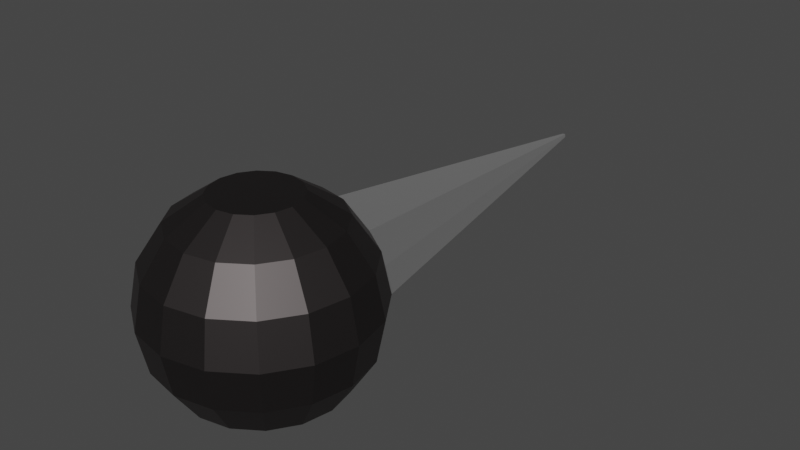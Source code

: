 # Source: Needle5.blend  (saved by Blender 2.82.7; exported with 4.5.12 LTS)
import bpy
from mathutils import Matrix  # noqa: F401  (used for matrix-valued properties, if any)

bpy.ops.wm.read_factory_settings(use_empty=True)
scene = bpy.context.scene
scene.name = 'Scene'

# ---- collections
col_collection = bpy.data.collections.new('Collection'); scene.collection.children.link(col_collection)

# ---- materials (node trees are filled in below, after node groups)
mat_ignebasi = bpy.data.materials.new('IgneBasi')
mat_ignebasi.use_transparent_shadow = False
mat_igneucu = bpy.data.materials.new('IgneUcu')
mat_igneucu.use_transparent_shadow = False

# ---- material node trees
mat_ignebasi.use_nodes = True; mat_ignebasi.node_tree.nodes.clear()
_N = mat_ignebasi.node_tree.nodes; _L = mat_ignebasi.node_tree.links
n0 = _N.new('ShaderNodeOutputMaterial'); n0.name = 'Material Output'; n0.location = (300, 300)
n1 = _N.new('ShaderNodeBsdfPrincipled'); n1.name = 'Principled BSDF'; n1.location = (10, 300)
n1.distribution = 'GGX'
n1.subsurface_method = 'BURLEY'
n1.inputs[0].default_value = (0.08353, 0.07467, 0.07467, 1.0)
n1.inputs[1].default_value = 1.0
n1.inputs[3].default_value = 1.45
n1.inputs[27].default_value = (0.0, 0.0, 0.0, 1.0)
n1.inputs[28].default_value = 1.0
_L.new(n1.outputs[0], n0.inputs[0])
n0.is_active_output = True
mat_igneucu.use_nodes = True; mat_igneucu.node_tree.nodes.clear()
_N = mat_igneucu.node_tree.nodes; _L = mat_igneucu.node_tree.links
n0 = _N.new('ShaderNodeOutputMaterial'); n0.name = 'Material Output'; n0.location = (300, 300)
n1 = _N.new('ShaderNodeBsdfPrincipled'); n1.name = 'Principled BSDF'; n1.location = (10, 300)
n1.distribution = 'GGX'
n1.subsurface_method = 'BURLEY'
n1.inputs[0].default_value = (1.0, 1.0, 1.0, 1.0)
n1.inputs[1].default_value = 1.0
n1.inputs[3].default_value = 1.45
n1.inputs[27].default_value = (0.0, 0.0, 0.0, 1.0)
n1.inputs[28].default_value = 1.0
_L.new(n1.outputs[0], n0.inputs[0])
n0.is_active_output = True

# ---- world
world_world = bpy.data.worlds.new('World'); scene.world = world_world
world_world.use_nodes = True; world_world.node_tree.nodes.clear()
_N = world_world.node_tree.nodes; _L = world_world.node_tree.links
n0 = _N.new('ShaderNodeOutputWorld'); n0.name = 'World Output'; n0.location = (300, 300)
n1 = _N.new('ShaderNodeBackground'); n1.name = 'Background'; n1.location = (10, 300)
n1.inputs[0].default_value = (0.05088, 0.05088, 0.05088, 1.0)
_L.new(n1.outputs[0], n0.inputs[0])
n0.is_active_output = True
world_world.color = (0.05088, 0.05088, 0.05088)
world_world.use_sun_shadow = False
world_world.sun_shadow_jitter_overblur = 0.0

# ---- meshes
me_sphere = bpy.data.meshes.new('Sphere')
me_sphere.from_pydata([(1.806e-09, 0.4207, 0.4243), (1.806e-09, 0.5508, 0.2296), (1.806e-09, 0.5508, -0.2296), (1.806e-09, 0.2261, -0.5543), (0.08787, 0.2086, 0.5543), (0.1624, 0.3884, 0.4243), (0.2121, 0.5086, 0.2296), (0.2296, 0.5508, -3.277e-08), (0.2121, 0.5086, -0.2296), (0.1624, 0.3884, -0.4243), (0.08787, 0.2086, -0.5543), (0.1624, 0.1588, 0.5543), (0.3, 0.2965, 0.4243), (0.392, 0.3884, 0.2296), (0.4243, 0.4207, -3.277e-08), (0.392, 0.3884, -0.2296), (0.3, 0.2965, -0.4243), (0.1624, 0.1588, -0.5543), (0.2121, 0.08433, 0.5543), (0.392, 0.1588, 0.4243), (0.5121, 0.2086, 0.2296), (0.5543, 0.2261, -3.277e-08), (0.5121, 0.2086, -0.2296), (0.392, 0.1588, -0.4243), (0.2121, 0.08433, -0.5543), (0.2296, -0.00354, 0.5543), (0.4243, -0.00354, 0.4243), (0.5543, -0.00354, 0.2296), (0.6, -0.00354, -3.277e-08), (0.5543, -0.00354, -0.2296), (0.4243, -0.00354, -0.4243), (0.2296, -0.00354, -0.5543), (0.2121, -0.09141, 0.5543), (0.392, -0.1659, 0.4243), (0.5121, -0.2157, 0.2296), (0.5543, -0.2331, -3.277e-08), (0.5121, -0.2157, -0.2296), (0.392, -0.1659, -0.4243), (0.2121, -0.09141, -0.5543), (0.1624, -0.1659, 0.5543), (0.3, -0.3035, 0.4243), (0.392, -0.3955, 0.2296), (0.4243, -0.4278, -3.277e-08), (0.392, -0.3955, -0.2296), (0.3, -0.3035, -0.4243), (0.1624, -0.1659, -0.5543), (0.08787, -0.2157, 0.5543), (0.1624, -0.3955, 0.4243), (0.2121, -0.5157, 0.2296), (0.2296, -0.5579, -3.277e-08), (0.2121, -0.5157, -0.2296), (0.1624, -0.3955, -0.4243), (0.08787, -0.2157, -0.5543), (-4.18e-08, -0.2331, 0.5543), (-1.58e-07, -0.4278, 0.4243), (-1.759e-07, -0.5579, 0.2296), (-1.938e-07, -0.6035, -3.277e-08), (-1.759e-07, -0.5579, -0.2296), (-1.58e-07, -0.4278, -0.4243), (-9.545e-08, -0.2331, -0.5543), (-0.08787, -0.2157, 0.5543), (-0.1624, -0.3955, 0.4243), (-0.2121, -0.5157, 0.2296), (-0.2296, -0.5579, -3.277e-08), (-0.2121, -0.5157, -0.2296), (-0.1624, -0.3955, -0.4243), (-0.08787, -0.2157, -0.5543), (-0.1624, -0.1659, 0.5543), (-0.3, -0.3035, 0.4243), (-0.392, -0.3955, 0.2296), (-0.4243, -0.4278, -3.277e-08), (-0.392, -0.3955, -0.2296), (-0.3, -0.3035, -0.4243), (-0.1624, -0.1659, -0.5543), (-0.2121, -0.09141, 0.5543), (-0.392, -0.1659, 0.4243), (-0.5121, -0.2157, 0.2296), (-0.5543, -0.2331, -3.277e-08), (-0.5121, -0.2157, -0.2296), (-0.392, -0.1659, -0.4243), (-0.2121, -0.09141, -0.5543), (-0.2296, -0.00354, 0.5543), (-0.4243, -0.003539, 0.4243), (-0.5543, -0.003539, 0.2296), (-0.6, -0.003539, -3.277e-08), (-0.5543, -0.003539, -0.2296), (-0.4243, -0.003539, -0.4243), (-0.2296, -0.00354, -0.5543), (-0.2121, 0.08433, 0.5543), (-0.392, 0.1588, 0.4243), (-0.5121, 0.2086, 0.2296), (-0.5543, 0.2261, -3.277e-08), (-0.5121, 0.2086, -0.2296), (-0.392, 0.1588, -0.4243), (-0.2121, 0.08433, -0.5543), (-0.1624, 0.1588, 0.5543), (-0.3, 0.2965, 0.4243), (-0.392, 0.3884, 0.2296), (-0.4243, 0.4207, -3.277e-08), (-0.392, 0.3884, -0.2296), (-0.3, 0.2965, -0.4243), (-0.1624, 0.1588, -0.5543), (-0.08787, 0.2086, 0.5543), (-0.1624, 0.3884, 0.4243), (-0.2121, 0.5086, 0.2296), (-0.2296, 0.5508, -3.277e-08), (-0.2121, 0.5086, -0.2296), (-0.1624, 0.3884, -0.4243), (-0.08787, 0.2086, -0.5543), (6.548e-08, 0.2261, 0.5543), (2.622e-07, 0.4207, -0.4243), (0.008839, 2.581, 0.009567), (0.009567, 2.582, -4.172e-08), (0.008839, 2.581, -0.009567), (1.902e-07, 2.582, -0.009567), (1.902e-07, 2.582, 0.009567), (-0.008839, 2.581, 0.009567), (-0.009567, 2.582, -4.172e-08), (-0.008839, 2.581, -0.009567), (2.066e-07, 2.584, -4.172e-08)], [], [(110, 2, 8, 9), (6, 7, 112, 111), (0, 109, 4, 5), (3, 110, 9, 10), (106, 105, 117, 118), (1, 0, 5, 6), (7, 6, 13, 14), (5, 4, 11, 12), (10, 9, 16, 17), (8, 7, 14, 15), (6, 5, 12, 13), (9, 8, 15, 16), (17, 16, 23, 24), (15, 14, 21, 22), (13, 12, 19, 20), (16, 15, 22, 23), (14, 13, 20, 21), (12, 11, 18, 19), (20, 19, 26, 27), (23, 22, 29, 30), (21, 20, 27, 28), (19, 18, 25, 26), (24, 23, 30, 31), (22, 21, 28, 29), (30, 29, 36, 37), (28, 27, 34, 35), (26, 25, 32, 33), (31, 30, 37, 38), (29, 28, 35, 36), (27, 26, 33, 34), (33, 32, 39, 40), (38, 37, 44, 45), (36, 35, 42, 43), (34, 33, 40, 41), (37, 36, 43, 44), (35, 34, 41, 42), (45, 44, 51, 52), (43, 42, 49, 50), (41, 40, 47, 48), (44, 43, 50, 51), (42, 41, 48, 49), (40, 39, 46, 47), (51, 50, 57, 58), (49, 48, 55, 56), (47, 46, 53, 54), (52, 51, 58, 59), (50, 49, 56, 57), (48, 47, 54, 55), (58, 57, 64, 65), (56, 55, 62, 63), (54, 53, 60, 61), (59, 58, 65, 66), (57, 56, 63, 64), (55, 54, 61, 62), (66, 65, 72, 73), (64, 63, 70, 71), (62, 61, 68, 69), (65, 64, 71, 72), (63, 62, 69, 70), (61, 60, 67, 68), (71, 70, 77, 78), (69, 68, 75, 76), (72, 71, 78, 79), (70, 69, 76, 77), (68, 67, 74, 75), (73, 72, 79, 80), (79, 78, 85, 86), (77, 76, 83, 84), (75, 74, 81, 82), (80, 79, 86, 87), (78, 77, 84, 85), (76, 75, 82, 83), (84, 83, 90, 91), (82, 81, 88, 89), (87, 86, 93, 94), (85, 84, 91, 92), (83, 82, 89, 90), (86, 85, 92, 93), (94, 93, 100, 101), (92, 91, 98, 99), (90, 89, 96, 97), (93, 92, 99, 100), (91, 90, 97, 98), (89, 88, 95, 96), (97, 96, 103, 104), (100, 99, 106, 107), (98, 97, 104, 105), (96, 95, 102, 103), (101, 100, 107, 108), (99, 98, 105, 106), (107, 106, 2, 110), (104, 1, 115, 116), (103, 102, 109, 0), (108, 107, 110, 3), (1, 6, 111, 115), (104, 103, 0, 1), (119, 115, 111, 112), (114, 119, 112, 113), (117, 116, 115, 119), (118, 117, 119, 114), (8, 2, 114, 113), (2, 106, 118, 114), (105, 104, 116, 117), (7, 8, 113, 112), (11, 4, 109, 102, 95, 88, 81, 74, 67, 60, 53, 46, 39, 32, 25, 18), (10, 17, 24, 31, 38, 45, 52, 59, 66, 73, 80, 87, 94, 101, 108, 3)])
me_sphere.polygons.foreach_set('material_index', [0, 1, 0, 0, 1, 0, 0, 0, 0, 0, 0, 0, 0, 0, 0, 0, 0, 0, 0, 0, 0, 0, 0, 0, 0, 0, 0, 0, 0, 0, 0, 0, 0, 0, 0, 0, 0, 0, 0, 0, 0, 0, 0, 0, 0, 0, 0, 0, 0, 0, 0, 0, 0, 0, 0, 0, 0, 0, 0, 0, 0, 0, 0, 0, 0, 0, 0, 0, 0, 0, 0, 0, 0, 0, 0, 0, 0, 0, 0, 0, 0, 0, 0, 0, 0, 0, 0, 0, 0, 0, 0, 1, 0, 0, 1, 0, 1, 1, 1, 1, 1, 1, 1, 1, 0, 0])
_uv = me_sphere.uv_layers.new(name='UVMap')
_uv.uv.foreach_set('vector', [0.75, 0.25, 0.75, 0.375, 0.6875, 0.375, 0.6875, 0.25, 0.6875, 0.625, 0.6875, 0.5, 0.6875, 0.5, 0.6875, 0.625, 0.75, 0.75, 0.75, 0.875, 0.6875, 0.875, 0.6875, 0.75, 0.75, 0.125, 0.75, 0.25, 0.6875, 0.25, 0.6875, 0.125, 0.8125, 0.375, 0.8125, 0.5, 0.8125, 0.5, 0.8125, 0.375, 0.75, 0.625, 0.75, 0.75, 0.6875, 0.75, 0.6875, 0.625, 0.6875, 0.5, 0.6875, 0.625, 0.625, 0.625, 0.625, 0.5, 0.6875, 0.75, 0.6875, 0.875, 0.625, 0.875, 0.625, 0.75, 0.6875, 0.125, 0.6875, 0.25, 0.625, 0.25, 0.625, 0.125, 0.6875, 0.375, 0.6875, 0.5, 0.625, 0.5, 0.625, 0.375, 0.6875, 0.625, 0.6875, 0.75, 0.625, 0.75, 0.625, 0.625, 0.6875, 0.25, 0.6875, 0.375, 0.625, 0.375, 0.625, 0.25, 0.625, 0.125, 0.625, 0.25, 0.5625, 0.25, 0.5625, 0.125, 0.625, 0.375, 0.625, 0.5, 0.5625, 0.5, 0.5625, 0.375, 0.625, 0.625, 0.625, 0.75, 0.5625, 0.75, 0.5625, 0.625, 0.625, 0.25, 0.625, 0.375, 0.5625, 0.375, 0.5625, 0.25, 0.625, 0.5, 0.625, 0.625, 0.5625, 0.625, 0.5625, 0.5, 0.625, 0.75, 0.625, 0.875, 0.5625, 0.875, 0.5625, 0.75, 0.5625, 0.625, 0.5625, 0.75, 0.5, 0.75, 0.5, 0.625, 0.5625, 0.25, 0.5625, 0.375, 0.5, 0.375, 0.5, 0.25, 0.5625, 0.5, 0.5625, 0.625, 0.5, 0.625, 0.5, 0.5, 0.5625, 0.75, 0.5625, 0.875, 0.5, 0.875, 0.5, 0.75, 0.5625, 0.125, 0.5625, 0.25, 0.5, 0.25, 0.5, 0.125, 0.5625, 0.375, 0.5625, 0.5, 0.5, 0.5, 0.5, 0.375, 0.5, 0.25, 0.5, 0.375, 0.4375, 0.375, 0.4375, 0.25, 0.5, 0.5, 0.5, 0.625, 0.4375, 0.625, 0.4375, 0.5, 0.5, 0.75, 0.5, 0.875, 0.4375, 0.875, 0.4375, 0.75, 0.5, 0.125, 0.5, 0.25, 0.4375, 0.25, 0.4375, 0.125, 0.5, 0.375, 0.5, 0.5, 0.4375, 0.5, 0.4375, 0.375, 0.5, 0.625, 0.5, 0.75, 0.4375, 0.75, 0.4375, 0.625, 0.4375, 0.75, 0.4375, 0.875, 0.375, 0.875, 0.375, 0.75, 0.4375, 0.125, 0.4375, 0.25, 0.375, 0.25, 0.375, 0.125, 0.4375, 0.375, 0.4375, 0.5, 0.375, 0.5, 0.375, 0.375, 0.4375, 0.625, 0.4375, 0.75, 0.375, 0.75, 0.375, 0.625, 0.4375, 0.25, 0.4375, 0.375, 0.375, 0.375, 0.375, 0.25, 0.4375, 0.5, 0.4375, 0.625, 0.375, 0.625, 0.375, 0.5, 0.375, 0.125, 0.375, 0.25, 0.3125, 0.25, 0.3125, 0.125, 0.375, 0.375, 0.375, 0.5, 0.3125, 0.5, 0.3125, 0.375, 0.375, 0.625, 0.375, 0.75, 0.3125, 0.75, 0.3125, 0.625, 0.375, 0.25, 0.375, 0.375, 0.3125, 0.375, 0.3125, 0.25, 0.375, 0.5, 0.375, 0.625, 0.3125, 0.625, 0.3125, 0.5, 0.375, 0.75, 0.375, 0.875, 0.3125, 0.875, 0.3125, 0.75, 0.3125, 0.25, 0.3125, 0.375, 0.25, 0.375, 0.25, 0.25, 0.3125, 0.5, 0.3125, 0.625, 0.25, 0.625, 0.25, 0.5, 0.3125, 0.75, 0.3125, 0.875, 0.25, 0.875, 0.25, 0.75, 0.3125, 0.125, 0.3125, 0.25, 0.25, 0.25, 0.25, 0.125, 0.3125, 0.375, 0.3125, 0.5, 0.25, 0.5, 0.25, 0.375, 0.3125, 0.625, 0.3125, 0.75, 0.25, 0.75, 0.25, 0.625, 0.25, 0.25, 0.25, 0.375, 0.1875, 0.375, 0.1875, 0.25, 0.25, 0.5, 0.25, 0.625, 0.1875, 0.625, 0.1875, 0.5, 0.25, 0.75, 0.25, 0.875, 0.1875, 0.875, 0.1875, 0.75, 0.25, 0.125, 0.25, 0.25, 0.1875, 0.25, 0.1875, 0.125, 0.25, 0.375, 0.25, 0.5, 0.1875, 0.5, 0.1875, 0.375, 0.25, 0.625, 0.25, 0.75, 0.1875, 0.75, 0.1875, 0.625, 0.1875, 0.125, 0.1875, 0.25, 0.125, 0.25, 0.125, 0.125, 0.1875, 0.375, 0.1875, 0.5, 0.125, 0.5, 0.125, 0.375, 0.1875, 0.625, 0.1875, 0.75, 0.125, 0.75, 0.125, 0.625, 0.1875, 0.25, 0.1875, 0.375, 0.125, 0.375, 0.125, 0.25, 0.1875, 0.5, 0.1875, 0.625, 0.125, 0.625, 0.125, 0.5, 0.1875, 0.75, 0.1875, 0.875, 0.125, 0.875, 0.125, 0.75, 0.125, 0.375, 0.125, 0.5, 0.0625, 0.5, 0.0625, 0.375, 0.125, 0.625, 0.125, 0.75, 0.0625, 0.75, 0.0625, 0.625, 0.125, 0.25, 0.125, 0.375, 0.0625, 0.375, 0.0625, 0.25, 0.125, 0.5, 0.125, 0.625, 0.0625, 0.625, 0.0625, 0.5, 0.125, 0.75, 0.125, 0.875, 0.0625, 0.875, 0.0625, 0.75, 0.125, 0.125, 0.125, 0.25, 0.0625, 0.25, 0.0625, 0.125, 0.0625, 0.25, 0.0625, 0.375, 0.0, 0.375, 0.0, 0.25, 0.0625, 0.5, 0.0625, 0.625, 0.0, 0.625, 0.0, 0.5, 0.0625, 0.75, 0.0625, 0.875, 0.0, 0.875, 0.0, 0.75, 0.0625, 0.125, 0.0625, 0.25, 0.0, 0.25, 0.0, 0.125, 0.0625, 0.375, 0.0625, 0.5, 0.0, 0.5, 0.0, 0.375, 0.0625, 0.625, 0.0625, 0.75, 0.0, 0.75, 0.0, 0.625, 1.0, 0.5, 1.0, 0.625, 0.9375, 0.625, 0.9375, 0.5, 1.0, 0.75, 1.0, 0.875, 0.9375, 0.875, 0.9375, 0.75, 1.0, 0.125, 1.0, 0.25, 0.9375, 0.25, 0.9375, 0.125, 1.0, 0.375, 1.0, 0.5, 0.9375, 0.5, 0.9375, 0.375, 1.0, 0.625, 1.0, 0.75, 0.9375, 0.75, 0.9375, 0.625, 1.0, 0.25, 1.0, 0.375, 0.9375, 0.375, 0.9375, 0.25, 0.9375, 0.125, 0.9375, 0.25, 0.875, 0.25, 0.875, 0.125, 0.9375, 0.375, 0.9375, 0.5, 0.875, 0.5, 0.875, 0.375, 0.9375, 0.625, 0.9375, 0.75, 0.875, 0.75, 0.875, 0.625, 0.9375, 0.25, 0.9375, 0.375, 0.875, 0.375, 0.875, 0.25, 0.9375, 0.5, 0.9375, 0.625, 0.875, 0.625, 0.875, 0.5, 0.9375, 0.75, 0.9375, 0.875, 0.875, 0.875, 0.875, 0.75, 0.875, 0.625, 0.875, 0.75, 0.8125, 0.75, 0.8125, 0.625, 0.875, 0.25, 0.875, 0.375, 0.8125, 0.375, 0.8125, 0.25, 0.875, 0.5, 0.875, 0.625, 0.8125, 0.625, 0.8125, 0.5, 0.875, 0.75, 0.875, 0.875, 0.8125, 0.875, 0.8125, 0.75, 0.875, 0.125, 0.875, 0.25, 0.8125, 0.25, 0.8125, 0.125, 0.875, 0.375, 0.875, 0.5, 0.8125, 0.5, 0.8125, 0.375, 0.8125, 0.25, 0.8125, 0.375, 0.75, 0.375, 0.75, 0.25, 0.8125, 0.625, 0.75, 0.625, 0.75, 0.625, 0.8125, 0.625, 0.8125, 0.75, 0.8125, 0.875, 0.75, 0.875, 0.75, 0.75, 0.8125, 0.125, 0.8125, 0.25, 0.75, 0.25, 0.75, 0.125, 0.75, 0.625, 0.6875, 0.625, 0.6875, 0.625, 0.75, 0.625, 0.8125, 0.625, 0.8125, 0.75, 0.75, 0.75, 0.75, 0.625, 0.75, 0.5, 0.75, 0.625, 0.6875, 0.625, 0.6875, 0.5, 0.75, 0.375, 0.75, 0.5, 0.6875, 0.5, 0.6875, 0.375, 0.8125, 0.5, 0.8125, 0.625, 0.75, 0.625, 0.75, 0.5, 0.8125, 0.375, 0.8125, 0.5, 0.75, 0.5, 0.75, 0.375, 0.6875, 0.375, 0.75, 0.375, 0.75, 0.375, 0.6875, 0.375, 0.75, 0.375, 0.8125, 0.375, 0.8125, 0.375, 0.75, 0.375, 0.8125, 0.5, 0.8125, 0.625, 0.8125, 0.625, 0.8125, 0.5, 0.6875, 0.5, 0.6875, 0.375, 0.6875, 0.375, 0.6875, 0.5, 0.625, 0.875, 0.6875, 0.875, 0.75, 0.875, 0.8125, 0.875, 0.875, 0.875, 0.9375, 0.875, 0.0, 0.875, 0.0625, 0.875, 0.125, 0.875, 0.1875, 0.875, 0.25, 0.875, 0.3125, 0.875, 0.375, 0.875, 0.4375, 0.875, 0.5, 0.875, 0.5625, 0.875, 0.6875, 0.125, 0.625, 0.125, 0.5625, 0.125, 0.5, 0.125, 0.4375, 0.125, 0.375, 0.125, 0.3125, 0.125, 0.25, 0.125, 0.1875, 0.125, 0.125, 0.125, 0.0625, 0.125, 0.0, 0.125, 0.9375, 0.125, 0.875, 0.125, 0.8125, 0.125, 0.75, 0.125])
me_sphere.materials.append(mat_ignebasi)
me_sphere.materials.append(mat_igneucu)
me_sphere.use_remesh_fix_poles = True
me_sphere.use_remesh_preserve_attributes = False
me_sphere.use_mirror_vertex_groups = False
me_sphere.update()

# ---- objects
ob_sphere = bpy.data.objects.new('Sphere', me_sphere)

# ---- transforms, parenting, visibility, modifiers, constraints
ob_sphere.location = (0.0, 0.0, 0.0)
ob_sphere.lineart.crease_threshold = 0.0

# ---- collection membership
col_collection.objects.link(ob_sphere)

# ---- scene / render settings (as saved in the file)
scene.frame_start = 1; scene.frame_end = 250; scene.frame_set(1)
scene.render.engine = 'BLENDER_EEVEE_NEXT'
scene.cycles.use_denoising = False
scene.cycles.samples = 128
scene.cycles.sampling_pattern = 'TABULATED_SOBOL'
scene.cycles.use_adaptive_sampling = False
scene.cycles.use_light_tree = False
scene.view_settings.view_transform = 'Filmic'
bpy.context.view_layer.update()

# ---- added for rendering (the .blend has no active camera and no usable light): camera, sun
cam_auto = bpy.data.cameras.new('AutoCamera')
cam_auto.lens = 50.0
cam_auto.sensor_width = 36.0
cam_auto.clip_end = 1000.0
ob_auto_camera = bpy.data.objects.new('AutoCamera', cam_auto)
scene.collection.objects.link(ob_auto_camera)
ob_auto_camera.location = (3.31426, -2.98673, 2.65141)
ob_auto_camera.rotation_euler = (1.09748, -7.21219e-08, 0.694738)
scene.camera = ob_auto_camera
light_auto_sun = bpy.data.lights.new('AutoSun', 'SUN')
light_auto_sun.energy = 3.0
light_auto_sun.angle = 0.0523599
ob_auto_sun = bpy.data.objects.new('AutoSun', light_auto_sun)
scene.collection.objects.link(ob_auto_sun)
ob_auto_sun.rotation_euler = (0.872665, 0.174533, 0.523599)
bpy.context.view_layer.update()
